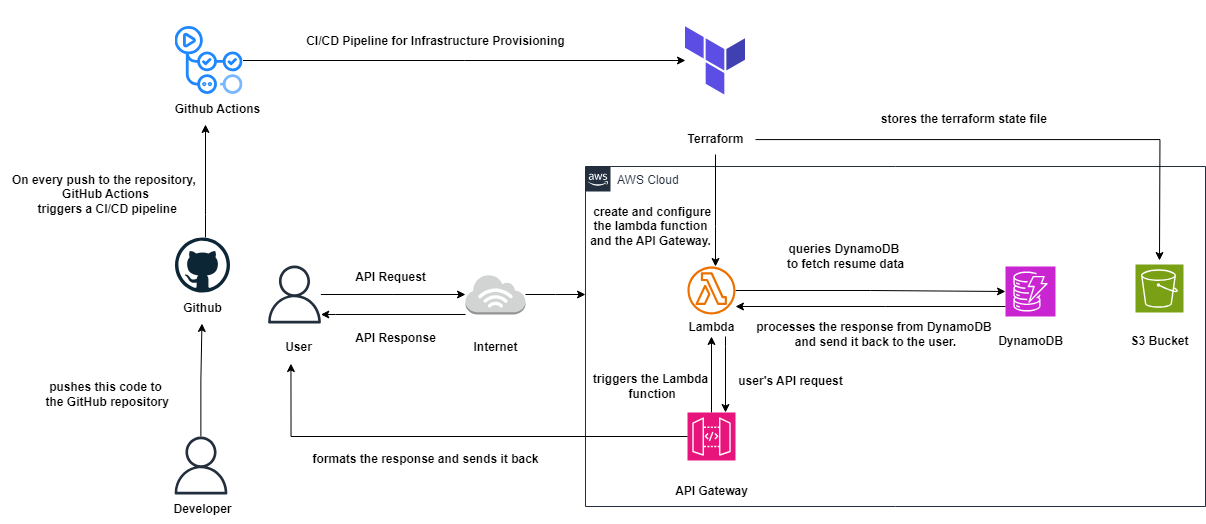

The diagram above was exported from draw.io. Its source (the exported page's mxGraphModel, read from the mxfile embedded in the PNG):
<mxGraphModel dx="2072" dy="686" grid="1" gridSize="10" guides="1" tooltips="1" connect="1" arrows="1" fold="1" page="1" pageScale="1" pageWidth="850" pageHeight="1100" math="0" shadow="0">
  <root>
    <mxCell id="0" />
    <mxCell id="1" parent="0" />
    <mxCell id="IsstStHYRPyC_h2fWbhQ-2" value="AWS Cloud" style="points=[[0,0],[0.25,0],[0.5,0],[0.75,0],[1,0],[1,0.25],[1,0.5],[1,0.75],[1,1],[0.75,1],[0.5,1],[0.25,1],[0,1],[0,0.75],[0,0.5],[0,0.25]];outlineConnect=0;gradientColor=none;html=1;whiteSpace=wrap;fontSize=12;fontStyle=0;container=1;pointerEvents=0;collapsible=0;recursiveResize=0;shape=mxgraph.aws4.group;grIcon=mxgraph.aws4.group_aws_cloud_alt;strokeColor=#232F3E;fillColor=none;verticalAlign=top;align=left;spacingLeft=30;fontColor=#232F3E;dashed=0;" vertex="1" parent="1">
      <mxGeometry x="160" y="360" width="620" height="340" as="geometry" />
    </mxCell>
    <mxCell id="IsstStHYRPyC_h2fWbhQ-33" value="" style="edgeStyle=orthogonalEdgeStyle;rounded=0;orthogonalLoop=1;jettySize=auto;html=1;" edge="1" parent="IsstStHYRPyC_h2fWbhQ-2" target="IsstStHYRPyC_h2fWbhQ-24">
      <mxGeometry relative="1" as="geometry">
        <mxPoint x="140" y="170" as="sourcePoint" />
        <Array as="points">
          <mxPoint x="140" y="180" />
          <mxPoint x="140" y="180" />
        </Array>
      </mxGeometry>
    </mxCell>
    <mxCell id="IsstStHYRPyC_h2fWbhQ-40" value="" style="edgeStyle=orthogonalEdgeStyle;rounded=0;orthogonalLoop=1;jettySize=auto;html=1;entryX=0;entryY=0.5;entryDx=0;entryDy=0;entryPerimeter=0;" edge="1" parent="IsstStHYRPyC_h2fWbhQ-2" source="IsstStHYRPyC_h2fWbhQ-12" target="IsstStHYRPyC_h2fWbhQ-13">
      <mxGeometry relative="1" as="geometry" />
    </mxCell>
    <mxCell id="IsstStHYRPyC_h2fWbhQ-12" value="" style="sketch=0;outlineConnect=0;fontColor=#232F3E;gradientColor=none;fillColor=#ED7100;strokeColor=none;dashed=0;verticalLabelPosition=bottom;verticalAlign=top;align=center;html=1;fontSize=12;fontStyle=0;aspect=fixed;pointerEvents=1;shape=mxgraph.aws4.lambda_function;" vertex="1" parent="IsstStHYRPyC_h2fWbhQ-2">
      <mxGeometry x="102" y="100" width="48" height="48" as="geometry" />
    </mxCell>
    <mxCell id="IsstStHYRPyC_h2fWbhQ-44" value="" style="edgeStyle=orthogonalEdgeStyle;rounded=0;orthogonalLoop=1;jettySize=auto;html=1;" edge="1" parent="IsstStHYRPyC_h2fWbhQ-2" source="IsstStHYRPyC_h2fWbhQ-13" target="IsstStHYRPyC_h2fWbhQ-12">
      <mxGeometry relative="1" as="geometry">
        <mxPoint x="222" y="170" as="targetPoint" />
        <Array as="points">
          <mxPoint x="300" y="140" />
          <mxPoint x="300" y="140" />
        </Array>
      </mxGeometry>
    </mxCell>
    <mxCell id="IsstStHYRPyC_h2fWbhQ-13" value="" style="sketch=0;points=[[0,0,0],[0.25,0,0],[0.5,0,0],[0.75,0,0],[1,0,0],[0,1,0],[0.25,1,0],[0.5,1,0],[0.75,1,0],[1,1,0],[0,0.25,0],[0,0.5,0],[0,0.75,0],[1,0.25,0],[1,0.5,0],[1,0.75,0]];outlineConnect=0;fontColor=#232F3E;fillColor=#C925D1;strokeColor=#ffffff;dashed=0;verticalLabelPosition=bottom;verticalAlign=top;align=center;html=1;fontSize=12;fontStyle=0;aspect=fixed;shape=mxgraph.aws4.resourceIcon;resIcon=mxgraph.aws4.dynamodb;" vertex="1" parent="IsstStHYRPyC_h2fWbhQ-2">
      <mxGeometry x="420" y="100" width="50" height="50" as="geometry" />
    </mxCell>
    <mxCell id="IsstStHYRPyC_h2fWbhQ-14" value="" style="sketch=0;points=[[0,0,0],[0.25,0,0],[0.5,0,0],[0.75,0,0],[1,0,0],[0,1,0],[0.25,1,0],[0.5,1,0],[0.75,1,0],[1,1,0],[0,0.25,0],[0,0.5,0],[0,0.75,0],[1,0.25,0],[1,0.5,0],[1,0.75,0]];outlineConnect=0;fontColor=#232F3E;fillColor=#7AA116;strokeColor=#ffffff;dashed=0;verticalLabelPosition=bottom;verticalAlign=top;align=center;html=1;fontSize=12;fontStyle=0;aspect=fixed;shape=mxgraph.aws4.resourceIcon;resIcon=mxgraph.aws4.s3;" vertex="1" parent="IsstStHYRPyC_h2fWbhQ-2">
      <mxGeometry x="550" y="98" width="48" height="48" as="geometry" />
    </mxCell>
    <mxCell id="IsstStHYRPyC_h2fWbhQ-37" value="" style="edgeStyle=orthogonalEdgeStyle;rounded=0;orthogonalLoop=1;jettySize=auto;html=1;" edge="1" parent="IsstStHYRPyC_h2fWbhQ-2" source="IsstStHYRPyC_h2fWbhQ-24">
      <mxGeometry relative="1" as="geometry">
        <mxPoint x="126" y="170" as="targetPoint" />
      </mxGeometry>
    </mxCell>
    <mxCell id="IsstStHYRPyC_h2fWbhQ-24" value="" style="sketch=0;points=[[0,0,0],[0.25,0,0],[0.5,0,0],[0.75,0,0],[1,0,0],[0,1,0],[0.25,1,0],[0.5,1,0],[0.75,1,0],[1,1,0],[0,0.25,0],[0,0.5,0],[0,0.75,0],[1,0.25,0],[1,0.5,0],[1,0.75,0]];outlineConnect=0;fontColor=#232F3E;fillColor=#E7157B;strokeColor=#ffffff;dashed=0;verticalLabelPosition=bottom;verticalAlign=top;align=center;html=1;fontSize=12;fontStyle=0;aspect=fixed;shape=mxgraph.aws4.resourceIcon;resIcon=mxgraph.aws4.api_gateway;" vertex="1" parent="IsstStHYRPyC_h2fWbhQ-2">
      <mxGeometry x="102" y="246" width="48" height="48" as="geometry" />
    </mxCell>
    <mxCell id="IsstStHYRPyC_h2fWbhQ-27" value="&lt;b&gt;queries DynamoDB&amp;nbsp;&lt;/b&gt;&lt;div&gt;&lt;b&gt;to fetch resume data&lt;/b&gt;&lt;/div&gt;" style="text;html=1;align=center;verticalAlign=middle;resizable=0;points=[];autosize=1;strokeColor=none;fillColor=none;" vertex="1" parent="IsstStHYRPyC_h2fWbhQ-2">
      <mxGeometry x="190" y="70" width="140" height="40" as="geometry" />
    </mxCell>
    <mxCell id="IsstStHYRPyC_h2fWbhQ-34" value="&lt;b&gt;user's API request&lt;/b&gt;" style="text;html=1;align=center;verticalAlign=middle;resizable=0;points=[];autosize=1;strokeColor=none;fillColor=none;" vertex="1" parent="IsstStHYRPyC_h2fWbhQ-2">
      <mxGeometry x="140" y="200" width="130" height="30" as="geometry" />
    </mxCell>
    <mxCell id="IsstStHYRPyC_h2fWbhQ-38" value="&lt;b&gt;triggers the Lambda&lt;/b&gt;&lt;div&gt;&lt;b&gt;&amp;nbsp;function&lt;/b&gt;&lt;/div&gt;" style="text;html=1;align=center;verticalAlign=middle;resizable=0;points=[];autosize=1;strokeColor=none;fillColor=none;" vertex="1" parent="IsstStHYRPyC_h2fWbhQ-2">
      <mxGeometry x="-5" y="200" width="140" height="40" as="geometry" />
    </mxCell>
    <mxCell id="IsstStHYRPyC_h2fWbhQ-39" value="&lt;b&gt;API Gateway&lt;/b&gt;" style="text;html=1;align=center;verticalAlign=middle;resizable=0;points=[];autosize=1;strokeColor=none;fillColor=none;" vertex="1" parent="IsstStHYRPyC_h2fWbhQ-2">
      <mxGeometry x="76" y="310" width="100" height="30" as="geometry" />
    </mxCell>
    <mxCell id="IsstStHYRPyC_h2fWbhQ-41" value="&lt;b&gt;processes the response from DynamoDB&amp;nbsp;&lt;/b&gt;&lt;div&gt;&lt;b&gt;and send it back to the user.&lt;/b&gt;&lt;/div&gt;" style="text;html=1;align=center;verticalAlign=middle;resizable=0;points=[];autosize=1;strokeColor=none;fillColor=none;" vertex="1" parent="IsstStHYRPyC_h2fWbhQ-2">
      <mxGeometry x="160" y="148" width="260" height="40" as="geometry" />
    </mxCell>
    <mxCell id="IsstStHYRPyC_h2fWbhQ-48" value="&lt;b&gt;&amp;nbsp;create and configure&lt;/b&gt;&lt;div&gt;&lt;b&gt;&amp;nbsp;the lambda function&amp;nbsp;&lt;/b&gt;&lt;/div&gt;&lt;div&gt;&lt;b&gt;and the API Gateway.&lt;/b&gt;&lt;/div&gt;" style="text;html=1;align=center;verticalAlign=middle;resizable=0;points=[];autosize=1;strokeColor=none;fillColor=none;" vertex="1" parent="IsstStHYRPyC_h2fWbhQ-2">
      <mxGeometry x="-5" y="30" width="140" height="60" as="geometry" />
    </mxCell>
    <mxCell id="IsstStHYRPyC_h2fWbhQ-51" value="&lt;b&gt;DynamoDB&lt;/b&gt;" style="text;html=1;align=center;verticalAlign=middle;resizable=0;points=[];autosize=1;strokeColor=none;fillColor=none;" vertex="1" parent="IsstStHYRPyC_h2fWbhQ-2">
      <mxGeometry x="400" y="160" width="90" height="30" as="geometry" />
    </mxCell>
    <mxCell id="IsstStHYRPyC_h2fWbhQ-53" value="&lt;b&gt;S3 Bucket&lt;/b&gt;" style="text;html=1;align=center;verticalAlign=middle;resizable=0;points=[];autosize=1;strokeColor=none;fillColor=none;" vertex="1" parent="IsstStHYRPyC_h2fWbhQ-2">
      <mxGeometry x="534" y="160" width="80" height="30" as="geometry" />
    </mxCell>
    <mxCell id="IsstStHYRPyC_h2fWbhQ-59" value="&lt;b&gt;Lambda&lt;/b&gt;" style="text;html=1;align=center;verticalAlign=middle;resizable=0;points=[];autosize=1;strokeColor=none;fillColor=none;" vertex="1" parent="IsstStHYRPyC_h2fWbhQ-2">
      <mxGeometry x="91" y="146" width="70" height="30" as="geometry" />
    </mxCell>
    <mxCell id="IsstStHYRPyC_h2fWbhQ-7" value="" style="edgeStyle=orthogonalEdgeStyle;rounded=0;orthogonalLoop=1;jettySize=auto;html=1;" edge="1" parent="1" source="IsstStHYRPyC_h2fWbhQ-3">
      <mxGeometry relative="1" as="geometry">
        <mxPoint x="40" y="488" as="targetPoint" />
      </mxGeometry>
    </mxCell>
    <mxCell id="IsstStHYRPyC_h2fWbhQ-3" value="" style="sketch=0;outlineConnect=0;fontColor=#232F3E;gradientColor=none;fillColor=#232F3D;strokeColor=none;dashed=0;verticalLabelPosition=bottom;verticalAlign=top;align=center;html=1;fontSize=12;fontStyle=0;aspect=fixed;pointerEvents=1;shape=mxgraph.aws4.user;" vertex="1" parent="1">
      <mxGeometry x="-160" y="459" width="58" height="58" as="geometry" />
    </mxCell>
    <mxCell id="IsstStHYRPyC_h2fWbhQ-4" value="&lt;b&gt;User&lt;/b&gt;" style="text;html=1;align=center;verticalAlign=middle;resizable=0;points=[];autosize=1;strokeColor=none;fillColor=none;" vertex="1" parent="1">
      <mxGeometry x="-152" y="526" width="50" height="30" as="geometry" />
    </mxCell>
    <mxCell id="IsstStHYRPyC_h2fWbhQ-10" value="" style="edgeStyle=orthogonalEdgeStyle;rounded=0;orthogonalLoop=1;jettySize=auto;html=1;" edge="1" parent="1" source="IsstStHYRPyC_h2fWbhQ-5" target="IsstStHYRPyC_h2fWbhQ-3">
      <mxGeometry relative="1" as="geometry">
        <mxPoint x="-50" y="508" as="targetPoint" />
        <Array as="points">
          <mxPoint x="-90" y="508" />
          <mxPoint x="-90" y="508" />
        </Array>
      </mxGeometry>
    </mxCell>
    <mxCell id="IsstStHYRPyC_h2fWbhQ-58" value="" style="edgeStyle=orthogonalEdgeStyle;rounded=0;orthogonalLoop=1;jettySize=auto;html=1;" edge="1" parent="1" source="IsstStHYRPyC_h2fWbhQ-5">
      <mxGeometry relative="1" as="geometry">
        <mxPoint x="160" y="488" as="targetPoint" />
      </mxGeometry>
    </mxCell>
    <mxCell id="IsstStHYRPyC_h2fWbhQ-5" value="" style="outlineConnect=0;dashed=0;verticalLabelPosition=bottom;verticalAlign=top;align=center;html=1;shape=mxgraph.aws3.internet_3;fillColor=#D2D3D3;gradientColor=none;" vertex="1" parent="1">
      <mxGeometry x="40" y="468" width="60" height="40" as="geometry" />
    </mxCell>
    <mxCell id="IsstStHYRPyC_h2fWbhQ-6" value="&lt;b&gt;Internet&lt;/b&gt;" style="text;html=1;align=center;verticalAlign=middle;resizable=0;points=[];autosize=1;strokeColor=none;fillColor=none;" vertex="1" parent="1">
      <mxGeometry x="35" y="526" width="70" height="30" as="geometry" />
    </mxCell>
    <mxCell id="IsstStHYRPyC_h2fWbhQ-8" value="&lt;b&gt;API Request&lt;/b&gt;" style="text;html=1;align=center;verticalAlign=middle;resizable=0;points=[];autosize=1;strokeColor=none;fillColor=none;" vertex="1" parent="1">
      <mxGeometry x="-80" y="456" width="90" height="30" as="geometry" />
    </mxCell>
    <mxCell id="IsstStHYRPyC_h2fWbhQ-11" value="&lt;b&gt;API Response&lt;/b&gt;" style="text;html=1;align=center;verticalAlign=middle;resizable=0;points=[];autosize=1;strokeColor=none;fillColor=none;" vertex="1" parent="1">
      <mxGeometry x="-80" y="517" width="100" height="30" as="geometry" />
    </mxCell>
    <mxCell id="IsstStHYRPyC_h2fWbhQ-31" value="" style="edgeStyle=orthogonalEdgeStyle;rounded=0;orthogonalLoop=1;jettySize=auto;html=1;" edge="1" parent="1" source="IsstStHYRPyC_h2fWbhQ-15" target="IsstStHYRPyC_h2fWbhQ-22">
      <mxGeometry relative="1" as="geometry">
        <Array as="points">
          <mxPoint x="-220" y="408" />
          <mxPoint x="-220" y="408" />
        </Array>
      </mxGeometry>
    </mxCell>
    <mxCell id="IsstStHYRPyC_h2fWbhQ-15" value="" style="dashed=0;outlineConnect=0;html=1;align=center;labelPosition=center;verticalLabelPosition=bottom;verticalAlign=top;shape=mxgraph.weblogos.github" vertex="1" parent="1">
      <mxGeometry x="-250.5" y="431" width="55" height="55" as="geometry" />
    </mxCell>
    <mxCell id="IsstStHYRPyC_h2fWbhQ-16" value="" style="shape=image;verticalLabelPosition=bottom;labelBackgroundColor=default;verticalAlign=top;aspect=fixed;imageAspect=0;image=data:image/svg+xml,(base64 omitted: 464 chars);" vertex="1" parent="1">
      <mxGeometry x="230" y="194" width="120" height="120" as="geometry" />
    </mxCell>
    <mxCell id="IsstStHYRPyC_h2fWbhQ-56" value="" style="edgeStyle=orthogonalEdgeStyle;rounded=0;orthogonalLoop=1;jettySize=auto;html=1;" edge="1" parent="1" source="IsstStHYRPyC_h2fWbhQ-18">
      <mxGeometry relative="1" as="geometry">
        <mxPoint x="260" y="254" as="targetPoint" />
      </mxGeometry>
    </mxCell>
    <mxCell id="IsstStHYRPyC_h2fWbhQ-18" value="" style="shape=image;verticalLabelPosition=bottom;labelBackgroundColor=default;verticalAlign=top;aspect=fixed;imageAspect=0;image=data:image/svg+xml,(base64 omitted: 3804 chars);" vertex="1" parent="1">
      <mxGeometry x="-250.5" y="220" width="68" height="68" as="geometry" />
    </mxCell>
    <mxCell id="IsstStHYRPyC_h2fWbhQ-28" value="" style="edgeStyle=orthogonalEdgeStyle;rounded=0;orthogonalLoop=1;jettySize=auto;html=1;" edge="1" parent="1" source="IsstStHYRPyC_h2fWbhQ-19" target="IsstStHYRPyC_h2fWbhQ-23">
      <mxGeometry relative="1" as="geometry" />
    </mxCell>
    <mxCell id="IsstStHYRPyC_h2fWbhQ-19" value="" style="sketch=0;outlineConnect=0;fontColor=#232F3E;gradientColor=none;fillColor=#232F3D;strokeColor=none;dashed=0;verticalLabelPosition=bottom;verticalAlign=top;align=center;html=1;fontSize=12;fontStyle=0;aspect=fixed;pointerEvents=1;shape=mxgraph.aws4.user;" vertex="1" parent="1">
      <mxGeometry x="-253.5" y="630" width="58" height="58" as="geometry" />
    </mxCell>
    <mxCell id="IsstStHYRPyC_h2fWbhQ-20" value="&lt;b&gt;Developer&lt;/b&gt;" style="text;html=1;align=center;verticalAlign=middle;resizable=0;points=[];autosize=1;strokeColor=none;fillColor=none;" vertex="1" parent="1">
      <mxGeometry x="-262.5" y="688" width="80" height="30" as="geometry" />
    </mxCell>
    <mxCell id="IsstStHYRPyC_h2fWbhQ-47" value="" style="edgeStyle=orthogonalEdgeStyle;rounded=0;orthogonalLoop=1;jettySize=auto;html=1;" edge="1" parent="1" source="IsstStHYRPyC_h2fWbhQ-21" target="IsstStHYRPyC_h2fWbhQ-12">
      <mxGeometry relative="1" as="geometry">
        <Array as="points">
          <mxPoint x="290" y="420" />
          <mxPoint x="290" y="420" />
        </Array>
      </mxGeometry>
    </mxCell>
    <mxCell id="IsstStHYRPyC_h2fWbhQ-50" value="" style="edgeStyle=orthogonalEdgeStyle;rounded=0;orthogonalLoop=1;jettySize=auto;html=1;" edge="1" parent="1" source="IsstStHYRPyC_h2fWbhQ-21">
      <mxGeometry relative="1" as="geometry">
        <mxPoint x="734" y="454" as="targetPoint" />
      </mxGeometry>
    </mxCell>
    <mxCell id="IsstStHYRPyC_h2fWbhQ-21" value="&lt;b&gt;Terraform&lt;/b&gt;" style="text;html=1;align=center;verticalAlign=middle;resizable=0;points=[];autosize=1;strokeColor=none;fillColor=none;" vertex="1" parent="1">
      <mxGeometry x="250" y="318" width="80" height="30" as="geometry" />
    </mxCell>
    <mxCell id="IsstStHYRPyC_h2fWbhQ-22" value="&lt;b&gt;Github Actions&lt;/b&gt;" style="text;html=1;align=center;verticalAlign=middle;resizable=0;points=[];autosize=1;strokeColor=none;fillColor=none;" vertex="1" parent="1">
      <mxGeometry x="-262.5" y="288" width="110" height="30" as="geometry" />
    </mxCell>
    <mxCell id="IsstStHYRPyC_h2fWbhQ-23" value="&lt;b&gt;Github&lt;/b&gt;" style="text;html=1;align=center;verticalAlign=middle;resizable=0;points=[];autosize=1;strokeColor=none;fillColor=none;" vertex="1" parent="1">
      <mxGeometry x="-253.5" y="487" width="60" height="30" as="geometry" />
    </mxCell>
    <mxCell id="IsstStHYRPyC_h2fWbhQ-29" value="&lt;b&gt;pushes this code to&lt;/b&gt;&lt;div&gt;&lt;b&gt;&amp;nbsp;the GitHub repository&lt;/b&gt;&lt;/div&gt;" style="text;html=1;align=center;verticalAlign=middle;resizable=0;points=[];autosize=1;strokeColor=none;fillColor=none;rotation=0;" vertex="1" parent="1">
      <mxGeometry x="-395.5" y="568" width="150" height="40" as="geometry" />
    </mxCell>
    <mxCell id="IsstStHYRPyC_h2fWbhQ-32" value="&lt;b&gt;On every push to the repository,&amp;nbsp;&lt;/b&gt;&lt;div&gt;&lt;b&gt;GitHub Actions&lt;/b&gt;&lt;/div&gt;&lt;div&gt;&lt;b&gt;&amp;nbsp;triggers a CI/CD pipeline&lt;/b&gt;&lt;/div&gt;" style="text;html=1;align=center;verticalAlign=middle;resizable=0;points=[];autosize=1;strokeColor=none;fillColor=none;rotation=0;" vertex="1" parent="1">
      <mxGeometry x="-425" y="358" width="210" height="60" as="geometry" />
    </mxCell>
    <mxCell id="IsstStHYRPyC_h2fWbhQ-45" value="" style="edgeStyle=orthogonalEdgeStyle;rounded=0;orthogonalLoop=1;jettySize=auto;html=1;entryX=0.349;entryY=1.036;entryDx=0;entryDy=0;entryPerimeter=0;" edge="1" parent="1" source="IsstStHYRPyC_h2fWbhQ-24" target="IsstStHYRPyC_h2fWbhQ-4">
      <mxGeometry relative="1" as="geometry" />
    </mxCell>
    <mxCell id="IsstStHYRPyC_h2fWbhQ-46" value="&lt;b&gt;formats the response and sends it back&lt;/b&gt;" style="text;html=1;align=center;verticalAlign=middle;resizable=0;points=[];autosize=1;strokeColor=none;fillColor=none;" vertex="1" parent="1">
      <mxGeometry x="-125" y="638" width="250" height="30" as="geometry" />
    </mxCell>
    <mxCell id="IsstStHYRPyC_h2fWbhQ-54" value="&lt;b&gt;stores the terraform state file&amp;nbsp;&lt;/b&gt;" style="text;html=1;align=center;verticalAlign=middle;resizable=0;points=[];autosize=1;strokeColor=none;fillColor=none;" vertex="1" parent="1">
      <mxGeometry x="445" y="298" width="190" height="30" as="geometry" />
    </mxCell>
    <mxCell id="IsstStHYRPyC_h2fWbhQ-57" value="&lt;b&gt;CI/CD Pipeline for Infrastructure Provisioning&lt;/b&gt;" style="text;html=1;align=center;verticalAlign=middle;resizable=0;points=[];autosize=1;strokeColor=none;fillColor=none;" vertex="1" parent="1">
      <mxGeometry x="-130" y="220" width="280" height="30" as="geometry" />
    </mxCell>
  </root>
</mxGraphModel>